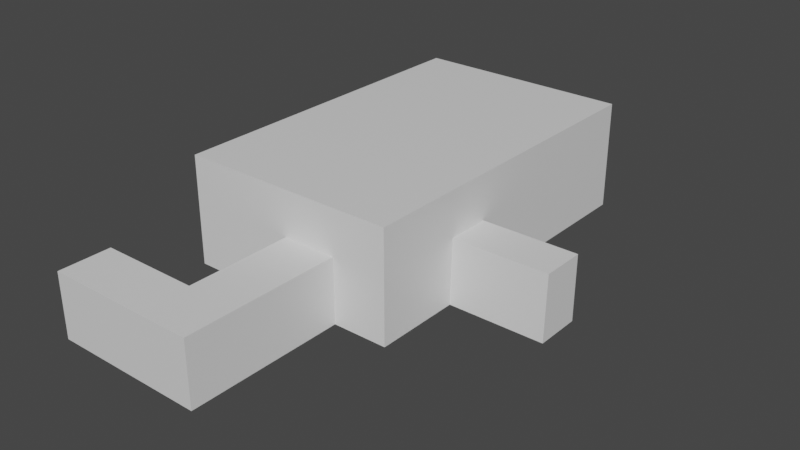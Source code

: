 # Source: Chapter02_Map.blend  (saved by Blender 2.93.20; exported with 4.5.12 LTS)
import bpy
from mathutils import Matrix  # noqa: F401  (used for matrix-valued properties, if any)

bpy.ops.wm.read_factory_settings(use_empty=True)
scene = bpy.context.scene
scene.name = 'Scene'

# ---- collections
col_collection = bpy.data.collections.new('Collection'); scene.collection.children.link(col_collection)

# ---- materials (node trees are filled in below, after node groups)
mat_material = bpy.data.materials.new('Material')
mat_material.alpha_threshold = 0.0
mat_material.use_transparent_shadow = False
mat_material.line_color = (0.0, 0.0, 0.0, 1.0)

# ---- material node trees
mat_material.use_nodes = True; mat_material.node_tree.nodes.clear()
_N = mat_material.node_tree.nodes; _L = mat_material.node_tree.links
n0 = _N.new('ShaderNodeOutputMaterial'); n0.name = 'Material Output'; n0.location = (300, 300)
n1 = _N.new('ShaderNodeBsdfPrincipled'); n1.name = 'Principled BSDF'; n1.location = (10, 300)
n1.distribution = 'GGX'
n1.subsurface_method = 'BURLEY'
n1.inputs[2].default_value = 0.4
n1.inputs[3].default_value = 1.45
n1.inputs[27].default_value = (0.0, 0.0, 0.0, 1.0)
n1.inputs[28].default_value = 1.0
_L.new(n1.outputs[0], n0.inputs[0])
n0.is_active_output = True

# ---- world
world_world = bpy.data.worlds.new('World'); scene.world = world_world
world_world.use_nodes = True; world_world.node_tree.nodes.clear()
_N = world_world.node_tree.nodes; _L = world_world.node_tree.links
n0 = _N.new('ShaderNodeOutputWorld'); n0.name = 'World Output'; n0.location = (300, 300)
n1 = _N.new('ShaderNodeBackground'); n1.name = 'Background'; n1.location = (10, 300)
n1.inputs[0].default_value = (0.05088, 0.05088, 0.05088, 1.0)
_L.new(n1.outputs[0], n0.inputs[0])
n0.is_active_output = True
world_world.color = (0.05088, 0.05088, 0.05088)
world_world.use_sun_shadow = False
world_world.sun_shadow_jitter_overblur = 0.0

# ---- meshes
me_cube = bpy.data.meshes.new('Cube')
me_cube.from_pydata([(1.0, 1.0, 1.0), (1.0, 1.0, -1.0), (1.0, -1.0, 1.0), (1.0, -1.0, -1.0), (-1.0, 1.0, 1.0), (-1.0, 1.0, -1.0), (-1.0, -1.0, 1.0), (-1.0, -1.0, -1.0), (1.0, 0.2065, -1.0), (1.0, 0.2113, 0.171), (1.0, -0.2056, -1.0), (1.0, -0.1871, 0.1759), (1.874, 0.2065, -1.0), (1.874, 0.2113, 0.171), (1.874, -0.2056, -1.0), (1.874, -0.1871, 0.1759), (0.0, -1.0, 1.0), (0.0, -1.0, -1.0), (0.5, -1.0, -1.0), (0.5, -1.0, 1.0), (0.0, -1.0, 0.1712), (0.5, -1.0, 0.1802), (0.0, -2.437, -1.0), (0.5, -2.437, -1.0), (0.0, -2.437, 0.1712), (0.5, -2.437, 0.1802), (0.0, -1.955, -1.0), (0.0, -1.963, 0.1712), (-0.8985, -2.437, -1.0), (-0.8985, -2.437, 0.1712), (-0.8985, -1.955, -1.0), (-0.8985, -1.963, 0.1712), (1.0, 2.145, 1.0), (1.0, 2.145, -1.0), (-1.0, 2.145, 1.0), (-1.0, 2.145, -1.0), (1.0, -0.1501, 1.0), (1.0, 0.2303, 1.0)], [], [(0, 4, 6, 16, 19, 2, 36, 37), (17, 20, 16, 6, 7), (7, 6, 4, 5), (5, 1, 8, 10, 3, 18, 17, 7), (1, 5, 35, 33), (8, 9, 13, 12), (11, 9, 37, 36), (12, 13, 15, 14), (10, 8, 12, 14), (9, 11, 15, 13), (11, 10, 14, 15), (21, 20, 27, 24, 25), (3, 2, 19, 21, 18), (23, 25, 24, 22), (20, 21, 19, 16), (20, 17, 26, 27), (18, 21, 25, 23), (17, 18, 23, 22, 26), (27, 26, 30, 31), (31, 30, 28, 29), (26, 22, 28, 30), (24, 27, 31, 29), (22, 24, 29, 28), (35, 34, 32, 33), (4, 0, 32, 34), (5, 4, 34, 35), (36, 2, 3, 10, 11), (37, 9, 8, 1, 33, 32, 0)])
_uv = me_cube.uv_layers.new(name='UVMap')
_uv.uv.foreach_set('vector', [0.625, 0.5, 0.875, 0.5, 0.875, 0.75, 0.75, 0.75, 0.6875, 0.75, 0.625, 0.75, 0.625, 0.6438, 0.625, 0.5962, 0.375, 0.875, 0.5214, 0.875, 0.625, 0.875, 0.625, 1.0, 0.375, 1.0, 0.375, 0.0, 0.625, 0.0, 0.625, 0.25, 0.375, 0.25, 0.125, 0.5, 0.375, 0.5, 0.375, 0.5992, 0.375, 0.6507, 0.375, 0.75, 0.3125, 0.75, 0.25, 0.75, 0.125, 0.75, 0.375, 0.5, 0.125, 0.5, 0.125, 0.5, 0.375, 0.5, 0.375, 0.5992, 0.5214, 0.5986, 0.5214, 0.5986, 0.375, 0.5992, 0.522, 0.6484, 0.5214, 0.5986, 0.625, 0.5962, 0.625, 0.6438, 0.375, 0.5992, 0.5214, 0.5986, 0.522, 0.6484, 0.375, 0.6507, 0.375, 0.6507, 0.375, 0.5992, 0.375, 0.5992, 0.375, 0.6507, 0.5214, 0.5986, 0.522, 0.6484, 0.522, 0.6484, 0.5214, 0.5986, 0.522, 0.6484, 0.375, 0.6507, 0.375, 0.6507, 0.522, 0.6484, 0.5225, 0.8125, 0.5214, 0.875, 0.5214, 0.875, 0.5214, 0.875, 0.5225, 0.8125, 0.375, 0.75, 0.625, 0.75, 0.625, 0.8125, 0.5225, 0.8125, 0.375, 0.8125, 0.375, 0.8125, 0.5225, 0.8125, 0.5214, 0.875, 0.375, 0.875, 0.5214, 0.875, 0.5225, 0.8125, 0.625, 0.8125, 0.625, 0.875, 0.5214, 0.875, 0.375, 0.875, 0.375, 0.875, 0.5214, 0.875, 0.375, 0.8125, 0.5225, 0.8125, 0.5225, 0.8125, 0.375, 0.8125, 0.25, 0.75, 0.3125, 0.75, 0.3125, 0.75, 0.25, 0.75, 0.25, 0.75, 0.5214, 0.875, 0.375, 0.875, 0.375, 0.875, 0.5214, 0.875, 0.5214, 0.875, 0.375, 0.875, 0.375, 0.875, 0.5214, 0.875, 0.25, 0.75, 0.25, 0.75, 0.25, 0.75, 0.25, 0.75, 0.5214, 0.875, 0.5214, 0.875, 0.5214, 0.875, 0.5214, 0.875, 0.375, 0.875, 0.5214, 0.875, 0.5214, 0.875, 0.375, 0.875, 0.375, 0.25, 0.625, 0.25, 0.625, 0.5, 0.375, 0.5, 0.875, 0.5, 0.625, 0.5, 0.625, 0.5, 0.875, 0.5, 0.375, 0.25, 0.625, 0.25, 0.625, 0.25, 0.375, 0.25, 0.625, 0.6438, 0.625, 0.75, 0.375, 0.75, 0.375, 0.6507, 0.522, 0.6484, 0.625, 0.5962, 0.5214, 0.5986, 0.375, 0.5992, 0.375, 0.5, 0.375, 0.5, 0.625, 0.5, 0.625, 0.5])
me_cube.materials.append(mat_material)
me_cube.use_remesh_preserve_volume = False
me_cube.use_remesh_preserve_attributes = False
me_cube.use_mirror_vertex_groups = False
me_cube.update()

# ---- objects
ob_cube = bpy.data.objects.new('Cube', me_cube)

# ---- transforms, parenting, visibility, modifiers, constraints
ob_cube.location = (0.0, 0.0, 5.0)
ob_cube.scale = (10.0, 10.0, 5.0)
ob_cube.lock_rotations_4d = False
ob_cube.empty_display_type = 'ARROWS'
ob_cube.lineart.crease_threshold = 0.0

# ---- collection membership
col_collection.objects.link(ob_cube)

# ---- scene / render settings (as saved in the file)
scene.frame_start = 1; scene.frame_end = 250; scene.frame_set(1)
scene.render.engine = 'BLENDER_EEVEE_NEXT'
scene.cycles.use_denoising = False
scene.cycles.samples = 128
scene.cycles.sampling_pattern = 'TABULATED_SOBOL'
scene.cycles.use_adaptive_sampling = False
scene.cycles.use_light_tree = False
scene.view_settings.view_transform = 'Filmic'
bpy.context.view_layer.update()

# ---- added for rendering (the .blend has no active camera and no usable light): camera, sun
cam_auto = bpy.data.cameras.new('AutoCamera')
cam_auto.lens = 50.0
cam_auto.sensor_width = 36.0
cam_auto.clip_end = 1000.0
ob_auto_camera = bpy.data.objects.new('AutoCamera', cam_auto)
scene.collection.objects.link(ob_auto_camera)
ob_auto_camera.location = (55.2619, -62.5266, 45.7133)
ob_auto_camera.rotation_euler = (1.09748, -7.21219e-08, 0.694738)
scene.camera = ob_auto_camera
light_auto_sun = bpy.data.lights.new('AutoSun', 'SUN')
light_auto_sun.energy = 3.0
light_auto_sun.angle = 0.0523599
ob_auto_sun = bpy.data.objects.new('AutoSun', light_auto_sun)
scene.collection.objects.link(ob_auto_sun)
ob_auto_sun.rotation_euler = (0.872665, 0.174533, 0.523599)
bpy.context.view_layer.update()
